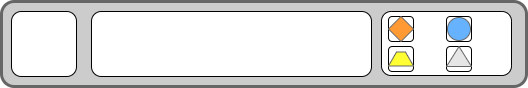

The diagram above was exported from draw.io. Its source (the exported page's mxGraphModel, read from the mxfile embedded in the PNG):
<mxGraphModel dx="1038" dy="489" grid="1" gridSize="10" guides="1" tooltips="1" connect="1" arrows="1" fold="1" page="1" pageScale="1" pageWidth="850" pageHeight="850" math="0" shadow="0">
  <root>
    <mxCell id="0" />
    <mxCell id="1" parent="0" />
    <mxCell id="Su5A72Gd2srlhceYshUI-1" value="" style="rounded=1;whiteSpace=wrap;html=1;strokeColor=#666666;fillColor=#CCCCCC;strokeWidth=3;" parent="1" vertex="1">
      <mxGeometry x="160" y="380" width="525" height="85" as="geometry" />
    </mxCell>
    <mxCell id="2TMWnK4rU8U14nslkD2a-1" value="" style="rounded=1;whiteSpace=wrap;html=1;strokeWidth=1;" vertex="1" parent="1">
      <mxGeometry x="170" y="390" width="65" height="65" as="geometry" />
    </mxCell>
    <mxCell id="2TMWnK4rU8U14nslkD2a-3" value="" style="rounded=1;whiteSpace=wrap;html=1;strokeWidth=1;" vertex="1" parent="1">
      <mxGeometry x="250" y="390" width="280" height="65" as="geometry" />
    </mxCell>
    <mxCell id="2TMWnK4rU8U14nslkD2a-19" value="" style="rounded=1;whiteSpace=wrap;html=1;strokeWidth=1;" vertex="1" parent="1">
      <mxGeometry x="540" y="390" width="130" height="64" as="geometry" />
    </mxCell>
    <mxCell id="2TMWnK4rU8U14nslkD2a-10" value="" style="rounded=1;whiteSpace=wrap;html=1;strokeWidth=1;" vertex="1" parent="1">
      <mxGeometry x="547" y="425" width="25" height="25" as="geometry" />
    </mxCell>
    <mxCell id="2TMWnK4rU8U14nslkD2a-8" value="" style="rounded=1;whiteSpace=wrap;html=1;strokeWidth=1;" vertex="1" parent="1">
      <mxGeometry x="605" y="425" width="25" height="25" as="geometry" />
    </mxCell>
    <mxCell id="2TMWnK4rU8U14nslkD2a-7" value="" style="rounded=1;whiteSpace=wrap;html=1;strokeWidth=1;" vertex="1" parent="1">
      <mxGeometry x="605" y="395" width="25" height="25" as="geometry" />
    </mxCell>
    <mxCell id="2TMWnK4rU8U14nslkD2a-17" value="" style="verticalLabelPosition=bottom;verticalAlign=top;html=1;shape=mxgraph.basic.acute_triangle;dx=0.5;strokeColor=#666666;strokeWidth=1;fillColor=#E6E6E6;" vertex="1" parent="1">
      <mxGeometry x="605" y="425" width="25" height="20" as="geometry" />
    </mxCell>
    <mxCell id="2TMWnK4rU8U14nslkD2a-6" value="" style="rounded=1;whiteSpace=wrap;html=1;strokeWidth=1;" vertex="1" parent="1">
      <mxGeometry x="547" y="395" width="25" height="25" as="geometry" />
    </mxCell>
    <mxCell id="2TMWnK4rU8U14nslkD2a-15" value="" style="shape=trapezoid;perimeter=trapezoidPerimeter;whiteSpace=wrap;html=1;fixedSize=1;strokeColor=#666666;strokeWidth=1;fillColor=#FFFF33;size=8;" vertex="1" parent="1">
      <mxGeometry x="547" y="430.5" width="25" height="14" as="geometry" />
    </mxCell>
    <mxCell id="2TMWnK4rU8U14nslkD2a-11" value="" style="rhombus;whiteSpace=wrap;html=1;strokeColor=#666666;strokeWidth=1;fillColor=#FF9933;" vertex="1" parent="1">
      <mxGeometry x="547" y="395" width="25" height="25" as="geometry" />
    </mxCell>
    <mxCell id="2TMWnK4rU8U14nslkD2a-18" value="" style="ellipse;whiteSpace=wrap;html=1;aspect=fixed;strokeColor=#666666;strokeWidth=1;fillColor=#66B2FF;" vertex="1" parent="1">
      <mxGeometry x="606" y="396" width="23" height="23" as="geometry" />
    </mxCell>
  </root>
</mxGraphModel>